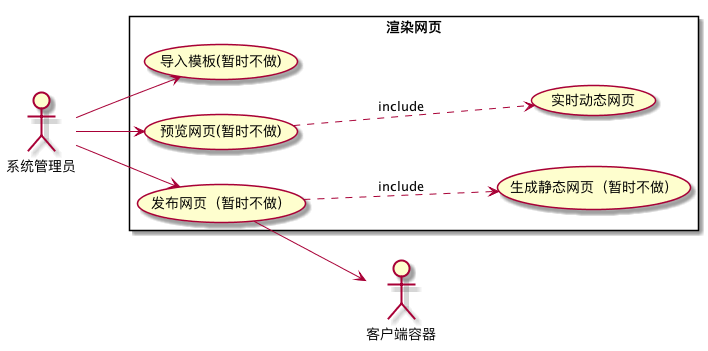

The diagram above was rendered by PlantUML. Its source (embedded in the PNG):
@startuml 渲染网页
left to right direction

actor "系统管理员" as sysuser
actor "客户端容器" as clientContainer

rectangle "渲染网页" {


    usecase "导入模板(暂时不做)" as load_templates
    usecase "预览网页(暂时不做)" as preview_pages
    usecase "发布网页（暂时不做）" as publish_pages
    usecase "实时动态网页" as render_pages
    usecase "生成静态网页（暂时不做）" as build_pages


    sysuser --> load_templates
    sysuser --> preview_pages
    sysuser --> publish_pages
    publish_pages ..> build_pages:include
    preview_pages ..> render_pages:include
    publish_pages --> clientContainer
}

@enduml